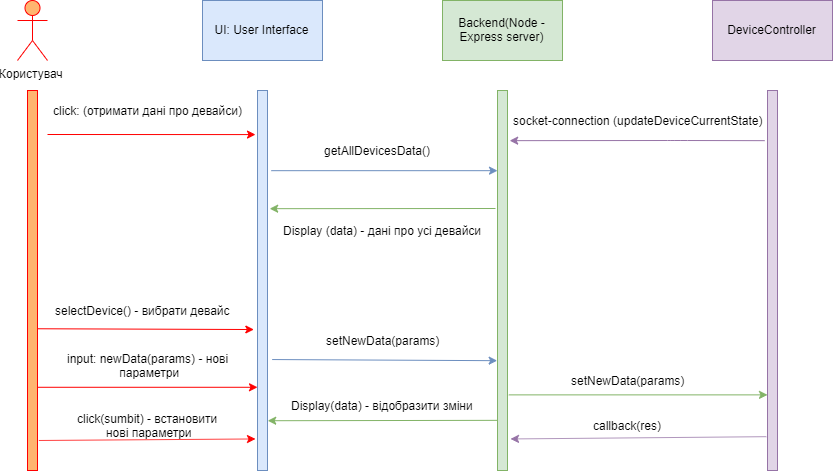

The diagram above was exported from draw.io. Its source (the exported page's mxGraphModel, read from the mxfile embedded in the PNG):
<mxGraphModel dx="1220" dy="599" grid="1" gridSize="10" guides="1" tooltips="1" connect="1" arrows="1" fold="1" page="1" pageScale="1" pageWidth="1100" pageHeight="850" background="#ffffff" math="0" shadow="0">
  <root>
    <mxCell id="0" />
    <mxCell id="1" parent="0" />
    <mxCell id="_xwNypBMYiIaPd6lMo8n-92" value="Користувач" style="shape=umlActor;verticalLabelPosition=bottom;labelBackgroundColor=#ffffff;verticalAlign=top;html=1;strokeColor=#FF0000;strokeWidth=1;fillColor=#FFB570;" vertex="1" parent="1">
      <mxGeometry x="20" y="20" width="30" height="60" as="geometry" />
    </mxCell>
    <mxCell id="_xwNypBMYiIaPd6lMo8n-97" value="" style="html=1;points=[];perimeter=orthogonalPerimeter;strokeColor=#FF0000;strokeWidth=1;fillColor=#FFB570;" vertex="1" parent="1">
      <mxGeometry x="30" y="110" width="10" height="380" as="geometry" />
    </mxCell>
    <mxCell id="_xwNypBMYiIaPd6lMo8n-98" value="" style="html=1;points=[];perimeter=orthogonalPerimeter;strokeColor=#6c8ebf;strokeWidth=1;fillColor=#dae8fc;" vertex="1" parent="1">
      <mxGeometry x="260" y="110" width="10" height="380" as="geometry" />
    </mxCell>
    <mxCell id="_xwNypBMYiIaPd6lMo8n-99" value="" style="html=1;points=[];perimeter=orthogonalPerimeter;strokeColor=#82b366;strokeWidth=1;fillColor=#d5e8d4;" vertex="1" parent="1">
      <mxGeometry x="500" y="110" width="10" height="380" as="geometry" />
    </mxCell>
    <mxCell id="_xwNypBMYiIaPd6lMo8n-100" value="" style="html=1;points=[];perimeter=orthogonalPerimeter;strokeColor=#9673a6;strokeWidth=1;fillColor=#e1d5e7;" vertex="1" parent="1">
      <mxGeometry x="770" y="110" width="10" height="380" as="geometry" />
    </mxCell>
    <mxCell id="_xwNypBMYiIaPd6lMo8n-102" value="UI: User Interface" style="rounded=0;whiteSpace=wrap;html=1;strokeColor=#6c8ebf;strokeWidth=1;fillColor=#dae8fc;" vertex="1" parent="1">
      <mxGeometry x="205" y="20" width="120" height="60" as="geometry" />
    </mxCell>
    <mxCell id="_xwNypBMYiIaPd6lMo8n-103" value="Backend(Node - Express server)" style="rounded=0;whiteSpace=wrap;html=1;strokeColor=#82b366;strokeWidth=1;fillColor=#d5e8d4;" vertex="1" parent="1">
      <mxGeometry x="445" y="20" width="120" height="60" as="geometry" />
    </mxCell>
    <mxCell id="_xwNypBMYiIaPd6lMo8n-104" value="DeviceController" style="rounded=0;whiteSpace=wrap;html=1;strokeColor=#9673a6;strokeWidth=1;fillColor=#e1d5e7;" vertex="1" parent="1">
      <mxGeometry x="715" y="20" width="120" height="60" as="geometry" />
    </mxCell>
    <mxCell id="_xwNypBMYiIaPd6lMo8n-105" value="" style="endArrow=classic;html=1;strokeColor=#FF0000;entryX=-0.2;entryY=0.116;entryDx=0;entryDy=0;entryPerimeter=0;" edge="1" parent="1" target="_xwNypBMYiIaPd6lMo8n-98">
      <mxGeometry width="50" height="50" relative="1" as="geometry">
        <mxPoint x="50" y="154" as="sourcePoint" />
        <mxPoint x="140" y="170" as="targetPoint" />
      </mxGeometry>
    </mxCell>
    <mxCell id="_xwNypBMYiIaPd6lMo8n-106" value="click: (отримати дані про девайси)" style="text;html=1;align=center;verticalAlign=middle;resizable=0;points=[];;autosize=1;" vertex="1" parent="1">
      <mxGeometry x="50" y="120" width="200" height="20" as="geometry" />
    </mxCell>
    <mxCell id="_xwNypBMYiIaPd6lMo8n-107" value="" style="endArrow=classic;html=1;strokeColor=#6c8ebf;exitX=1.383;exitY=0.211;exitDx=0;exitDy=0;exitPerimeter=0;entryX=0;entryY=0.211;entryDx=0;entryDy=0;entryPerimeter=0;fillColor=#dae8fc;" edge="1" parent="1" source="_xwNypBMYiIaPd6lMo8n-98" target="_xwNypBMYiIaPd6lMo8n-99">
      <mxGeometry width="50" height="50" relative="1" as="geometry">
        <mxPoint x="330" y="200" as="sourcePoint" />
        <mxPoint x="380" y="150" as="targetPoint" />
      </mxGeometry>
    </mxCell>
    <mxCell id="_xwNypBMYiIaPd6lMo8n-108" value="" style="endArrow=classic;html=1;strokeColor=#82b366;entryX=1.217;entryY=0.311;entryDx=0;entryDy=0;entryPerimeter=0;fillColor=#d5e8d4;" edge="1" parent="1" target="_xwNypBMYiIaPd6lMo8n-98">
      <mxGeometry width="50" height="50" relative="1" as="geometry">
        <mxPoint x="498" y="228" as="sourcePoint" />
        <mxPoint x="480" y="240" as="targetPoint" />
      </mxGeometry>
    </mxCell>
    <mxCell id="_xwNypBMYiIaPd6lMo8n-109" value="getAllDevicesData()" style="text;html=1;align=center;verticalAlign=middle;resizable=0;points=[];;autosize=1;" vertex="1" parent="1">
      <mxGeometry x="320" y="160" width="120" height="20" as="geometry" />
    </mxCell>
    <mxCell id="_xwNypBMYiIaPd6lMo8n-110" value="Display (data) - дані про усі девайси" style="text;html=1;align=center;verticalAlign=middle;resizable=0;points=[];;autosize=1;" vertex="1" parent="1">
      <mxGeometry x="280" y="240" width="210" height="20" as="geometry" />
    </mxCell>
    <mxCell id="_xwNypBMYiIaPd6lMo8n-111" value="" style="endArrow=classic;html=1;strokeColor=#9673a6;exitX=-0.283;exitY=0.132;exitDx=0;exitDy=0;exitPerimeter=0;entryX=1.217;entryY=0.132;entryDx=0;entryDy=0;entryPerimeter=0;fillColor=#e1d5e7;" edge="1" parent="1" source="_xwNypBMYiIaPd6lMo8n-100" target="_xwNypBMYiIaPd6lMo8n-99">
      <mxGeometry width="50" height="50" relative="1" as="geometry">
        <mxPoint x="660" y="180" as="sourcePoint" />
        <mxPoint x="710" y="130" as="targetPoint" />
        <Array as="points">
          <mxPoint x="680" y="160" />
        </Array>
      </mxGeometry>
    </mxCell>
    <mxCell id="_xwNypBMYiIaPd6lMo8n-112" value="socket-connection (updateDeviceCurrentState)" style="text;html=1;align=center;verticalAlign=middle;resizable=0;points=[];;autosize=1;" vertex="1" parent="1">
      <mxGeometry x="510" y="130" width="260" height="20" as="geometry" />
    </mxCell>
    <mxCell id="_xwNypBMYiIaPd6lMo8n-114" value="" style="endArrow=classic;html=1;strokeColor=#FF0000;exitX=1.05;exitY=0.627;exitDx=0;exitDy=0;exitPerimeter=0;entryX=-0.367;entryY=0.629;entryDx=0;entryDy=0;entryPerimeter=0;" edge="1" parent="1" source="_xwNypBMYiIaPd6lMo8n-97" target="_xwNypBMYiIaPd6lMo8n-98">
      <mxGeometry width="50" height="50" relative="1" as="geometry">
        <mxPoint x="120" y="340" as="sourcePoint" />
        <mxPoint x="170" y="290" as="targetPoint" />
      </mxGeometry>
    </mxCell>
    <mxCell id="_xwNypBMYiIaPd6lMo8n-115" value="selectDevice() - вибрати девайс" style="text;html=1;align=center;verticalAlign=middle;resizable=0;points=[];;autosize=1;" vertex="1" parent="1">
      <mxGeometry x="50" y="320" width="190" height="20" as="geometry" />
    </mxCell>
    <mxCell id="_xwNypBMYiIaPd6lMo8n-116" value="" style="endArrow=classic;html=1;strokeColor=#FF0000;exitX=1.05;exitY=0.781;exitDx=0;exitDy=0;exitPerimeter=0;entryX=0;entryY=0.781;entryDx=0;entryDy=0;entryPerimeter=0;" edge="1" parent="1" source="_xwNypBMYiIaPd6lMo8n-97" target="_xwNypBMYiIaPd6lMo8n-98">
      <mxGeometry width="50" height="50" relative="1" as="geometry">
        <mxPoint x="120" y="450" as="sourcePoint" />
        <mxPoint x="170" y="400" as="targetPoint" />
      </mxGeometry>
    </mxCell>
    <mxCell id="_xwNypBMYiIaPd6lMo8n-117" value="input: newData(params) - нові&lt;br&gt;&amp;nbsp;параметри" style="text;html=1;align=center;verticalAlign=middle;resizable=0;points=[];;autosize=1;" vertex="1" parent="1">
      <mxGeometry x="60" y="370" width="180" height="30" as="geometry" />
    </mxCell>
    <mxCell id="_xwNypBMYiIaPd6lMo8n-118" value="" style="endArrow=classic;html=1;strokeColor=#FF0000;exitX=1.133;exitY=0.921;exitDx=0;exitDy=0;exitPerimeter=0;entryX=-0.2;entryY=0.917;entryDx=0;entryDy=0;entryPerimeter=0;" edge="1" parent="1" source="_xwNypBMYiIaPd6lMo8n-97" target="_xwNypBMYiIaPd6lMo8n-98">
      <mxGeometry width="50" height="50" relative="1" as="geometry">
        <mxPoint x="130" y="480" as="sourcePoint" />
        <mxPoint x="180" y="430" as="targetPoint" />
      </mxGeometry>
    </mxCell>
    <mxCell id="_xwNypBMYiIaPd6lMo8n-119" value="click(sumbit) - встановити &lt;br&gt;нові параметри" style="text;html=1;align=center;verticalAlign=middle;resizable=0;points=[];;autosize=1;" vertex="1" parent="1">
      <mxGeometry x="70" y="430" width="160" height="30" as="geometry" />
    </mxCell>
    <mxCell id="_xwNypBMYiIaPd6lMo8n-120" value="" style="endArrow=classic;html=1;strokeColor=#6c8ebf;exitX=1.467;exitY=0.708;exitDx=0;exitDy=0;exitPerimeter=0;entryX=-0.033;entryY=0.711;entryDx=0;entryDy=0;entryPerimeter=0;fillColor=#dae8fc;" edge="1" parent="1" source="_xwNypBMYiIaPd6lMo8n-98" target="_xwNypBMYiIaPd6lMo8n-99">
      <mxGeometry width="50" height="50" relative="1" as="geometry">
        <mxPoint x="380" y="400" as="sourcePoint" />
        <mxPoint x="430" y="350" as="targetPoint" />
      </mxGeometry>
    </mxCell>
    <mxCell id="_xwNypBMYiIaPd6lMo8n-121" value="setNewData(params)" style="text;html=1;align=center;verticalAlign=middle;resizable=0;points=[];;autosize=1;" vertex="1" parent="1">
      <mxGeometry x="320" y="350" width="130" height="20" as="geometry" />
    </mxCell>
    <mxCell id="_xwNypBMYiIaPd6lMo8n-122" value="" style="endArrow=classic;html=1;strokeColor=#82b366;exitX=0;exitY=0.868;exitDx=0;exitDy=0;exitPerimeter=0;fillColor=#d5e8d4;entryX=1.021;entryY=0.869;entryDx=0;entryDy=0;entryPerimeter=0;" edge="1" parent="1" source="_xwNypBMYiIaPd6lMo8n-99" target="_xwNypBMYiIaPd6lMo8n-98">
      <mxGeometry width="50" height="50" relative="1" as="geometry">
        <mxPoint x="360" y="480" as="sourcePoint" />
        <mxPoint x="272" y="442" as="targetPoint" />
      </mxGeometry>
    </mxCell>
    <mxCell id="_xwNypBMYiIaPd6lMo8n-123" value="Display(data) - відобразити зміни" style="text;html=1;align=center;verticalAlign=middle;resizable=0;points=[];;autosize=1;" vertex="1" parent="1">
      <mxGeometry x="285" y="415" width="200" height="20" as="geometry" />
    </mxCell>
    <mxCell id="_xwNypBMYiIaPd6lMo8n-124" value="" style="endArrow=classic;html=1;strokeColor=#82b366;exitX=1.133;exitY=0.801;exitDx=0;exitDy=0;exitPerimeter=0;entryX=0;entryY=0.801;entryDx=0;entryDy=0;entryPerimeter=0;fillColor=#d5e8d4;" edge="1" parent="1" source="_xwNypBMYiIaPd6lMo8n-99" target="_xwNypBMYiIaPd6lMo8n-100">
      <mxGeometry width="50" height="50" relative="1" as="geometry">
        <mxPoint x="630" y="410" as="sourcePoint" />
        <mxPoint x="680" y="360" as="targetPoint" />
      </mxGeometry>
    </mxCell>
    <mxCell id="_xwNypBMYiIaPd6lMo8n-125" value="setNewData(params)" style="text;html=1;align=center;verticalAlign=middle;resizable=0;points=[];;autosize=1;" vertex="1" parent="1">
      <mxGeometry x="565" y="390" width="130" height="20" as="geometry" />
    </mxCell>
    <mxCell id="_xwNypBMYiIaPd6lMo8n-126" value="" style="endArrow=classic;html=1;strokeColor=#9673a6;exitX=-0.117;exitY=0.911;exitDx=0;exitDy=0;exitPerimeter=0;entryX=1.3;entryY=0.917;entryDx=0;entryDy=0;entryPerimeter=0;fillColor=#e1d5e7;" edge="1" parent="1" source="_xwNypBMYiIaPd6lMo8n-100" target="_xwNypBMYiIaPd6lMo8n-99">
      <mxGeometry width="50" height="50" relative="1" as="geometry">
        <mxPoint x="650" y="490" as="sourcePoint" />
        <mxPoint x="700" y="440" as="targetPoint" />
      </mxGeometry>
    </mxCell>
    <mxCell id="_xwNypBMYiIaPd6lMo8n-127" value="callback(res)" style="text;html=1;align=center;verticalAlign=middle;resizable=0;points=[];;autosize=1;" vertex="1" parent="1">
      <mxGeometry x="590" y="435" width="80" height="20" as="geometry" />
    </mxCell>
  </root>
</mxGraphModel>